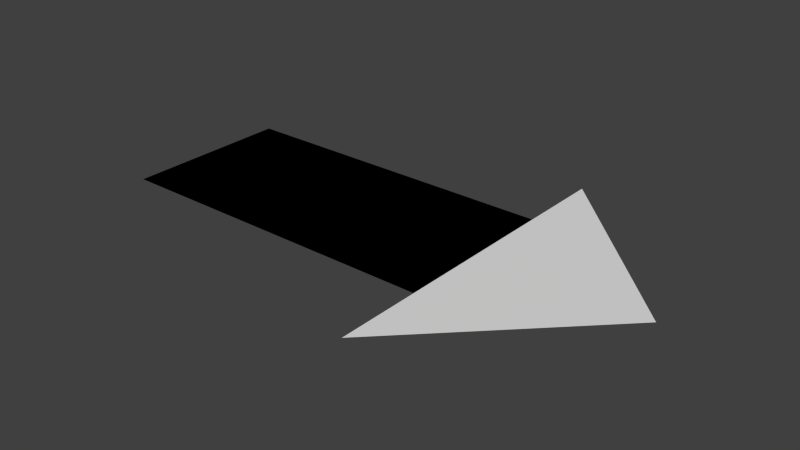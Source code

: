 # Source: arrow_base.blend  (saved by Blender 2.71.0; exported with 4.5.12 LTS)
import bpy
from mathutils import Matrix  # noqa: F401  (used for matrix-valued properties, if any)

bpy.ops.wm.read_factory_settings(use_empty=True)
scene = bpy.context.scene
scene.name = 'Scene'

# ---- collections
col_collection_1 = bpy.data.collections.new('Collection 1'); scene.collection.children.link(col_collection_1)

# ---- world
world_world = bpy.data.worlds.new('World'); scene.world = world_world
world_world.color = (0.05088, 0.05088, 0.05088)
world_world.use_sun_shadow = False
world_world.sun_shadow_jitter_overblur = 0.0
world_world.cycles.sampling_method = 'MANUAL'
world_world.cycles.sample_map_resolution = 256

# ---- meshes
me_plane = bpy.data.meshes.new('Plane')
me_plane.from_pydata([(-1.0, -0.5, 0.0), (1.0, -0.5, 0.0), (-1.0, 0.5, 0.0), (1.0, 0.5, 0.0), (-1.0, -0.5, 0.0), (1.0, -0.5, 0.0), (-1.0, 0.5, 0.0), (1.0, 0.5, 0.0), (1.0, 1.0, 0.0), (2.0, 0.0, 0.0), (1.0, -1.0, 0.0)], [], [(0, 1, 3, 2), (4, 5, 7, 6), (5, 10, 9, 8, 7)])
me_plane.use_remesh_preserve_volume = False
me_plane.use_remesh_preserve_attributes = False
me_plane.use_mirror_vertex_groups = False
me_plane.update()

# ---- objects
ob_plane = bpy.data.objects.new('Plane', me_plane)

# ---- transforms, parenting, visibility, modifiers, constraints
ob_plane.location = (0.0, 0.0, 0.0)
ob_plane.lineart.crease_threshold = 0.0

# ---- collection membership
col_collection_1.objects.link(ob_plane)

# ---- scene / render settings (as saved in the file)
scene.frame_start = 1; scene.frame_end = 250; scene.frame_set(1)
scene.render.engine = 'BLENDER_EEVEE_NEXT'
scene.render.resolution_percentage = 50
scene.render.dither_intensity = 0.0
scene.cycles.use_denoising = False
scene.cycles.samples = 10
scene.cycles.sampling_pattern = 'TABULATED_SOBOL'
scene.cycles.light_sampling_threshold = 0.0
scene.cycles.use_adaptive_sampling = False
scene.cycles.use_light_tree = False
scene.cycles.blur_glossy = 0.0
scene.cycles.volume_bounces = 1
scene.cycles.pixel_filter_type = 'GAUSSIAN'
scene.cycles.sample_clamp_indirect = 0.0
scene.view_settings.view_transform = 'Standard'
bpy.context.view_layer.update()

# ---- added for rendering (the .blend has no active camera and no usable light): camera, sun
cam_auto = bpy.data.cameras.new('AutoCamera')
cam_auto.lens = 50.0
cam_auto.sensor_width = 36.0
cam_auto.clip_end = 1000.0
ob_auto_camera = bpy.data.objects.new('AutoCamera', cam_auto)
scene.collection.objects.link(ob_auto_camera)
ob_auto_camera.location = (3.83594, -4.00313, 2.66876)
ob_auto_camera.rotation_euler = (1.09748, -7.21219e-08, 0.694738)
scene.camera = ob_auto_camera
light_auto_sun = bpy.data.lights.new('AutoSun', 'SUN')
light_auto_sun.energy = 3.0
light_auto_sun.angle = 0.0523599
ob_auto_sun = bpy.data.objects.new('AutoSun', light_auto_sun)
scene.collection.objects.link(ob_auto_sun)
ob_auto_sun.rotation_euler = (0.872665, 0.174533, 0.523599)
bpy.context.view_layer.update()

